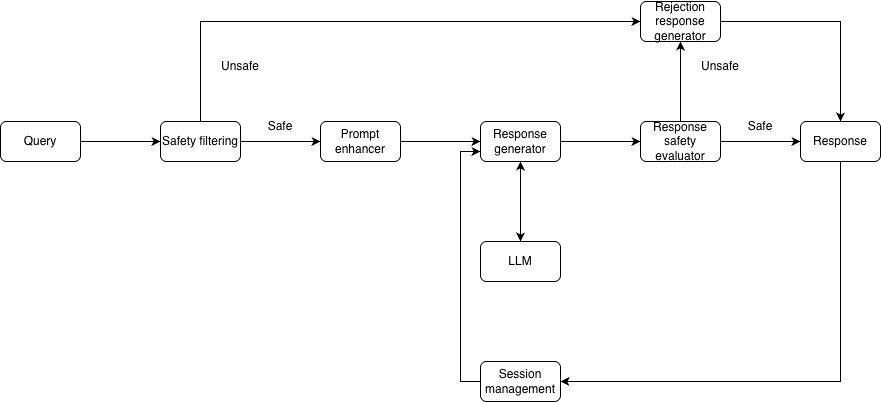

The diagram above was exported from draw.io. Its source (the exported page's mxGraphModel, read from the mxfile embedded in the PNG):
<mxGraphModel dx="976" dy="568" grid="1" gridSize="10" guides="1" tooltips="1" connect="1" arrows="1" fold="1" page="1" pageScale="1" pageWidth="850" pageHeight="1100" math="0" shadow="0">
  <root>
    <mxCell id="0" />
    <mxCell id="1" parent="0" />
    <mxCell id="hhdQ_Sf367nD7q4z_e1c-6" style="edgeStyle=orthogonalEdgeStyle;rounded=0;orthogonalLoop=1;jettySize=auto;html=1;exitX=0.5;exitY=0;exitDx=0;exitDy=0;entryX=0;entryY=0.5;entryDx=0;entryDy=0;" edge="1" parent="1" source="hhdQ_Sf367nD7q4z_e1c-1" target="hhdQ_Sf367nD7q4z_e1c-5">
      <mxGeometry relative="1" as="geometry" />
    </mxCell>
    <mxCell id="hhdQ_Sf367nD7q4z_e1c-10" style="edgeStyle=orthogonalEdgeStyle;rounded=0;orthogonalLoop=1;jettySize=auto;html=1;exitX=1;exitY=0.5;exitDx=0;exitDy=0;entryX=0;entryY=0.5;entryDx=0;entryDy=0;" edge="1" parent="1" source="hhdQ_Sf367nD7q4z_e1c-1" target="hhdQ_Sf367nD7q4z_e1c-2">
      <mxGeometry relative="1" as="geometry" />
    </mxCell>
    <mxCell id="hhdQ_Sf367nD7q4z_e1c-1" value="Safety filtering" style="rounded=1;whiteSpace=wrap;html=1;" vertex="1" parent="1">
      <mxGeometry x="200" y="200" width="80" height="40" as="geometry" />
    </mxCell>
    <mxCell id="hhdQ_Sf367nD7q4z_e1c-9" style="edgeStyle=orthogonalEdgeStyle;rounded=0;orthogonalLoop=1;jettySize=auto;html=1;exitX=1;exitY=0.5;exitDx=0;exitDy=0;entryX=0;entryY=0.5;entryDx=0;entryDy=0;" edge="1" parent="1" source="hhdQ_Sf367nD7q4z_e1c-2" target="hhdQ_Sf367nD7q4z_e1c-3">
      <mxGeometry relative="1" as="geometry" />
    </mxCell>
    <mxCell id="hhdQ_Sf367nD7q4z_e1c-2" value="Prompt enhancer" style="rounded=1;whiteSpace=wrap;html=1;" vertex="1" parent="1">
      <mxGeometry x="360" y="200" width="80" height="40" as="geometry" />
    </mxCell>
    <mxCell id="hhdQ_Sf367nD7q4z_e1c-8" style="edgeStyle=orthogonalEdgeStyle;rounded=0;orthogonalLoop=1;jettySize=auto;html=1;exitX=1;exitY=0.5;exitDx=0;exitDy=0;entryX=0;entryY=0.5;entryDx=0;entryDy=0;" edge="1" parent="1" source="hhdQ_Sf367nD7q4z_e1c-3" target="hhdQ_Sf367nD7q4z_e1c-4">
      <mxGeometry relative="1" as="geometry" />
    </mxCell>
    <mxCell id="hhdQ_Sf367nD7q4z_e1c-17" style="edgeStyle=orthogonalEdgeStyle;rounded=0;orthogonalLoop=1;jettySize=auto;html=1;exitX=0.5;exitY=1;exitDx=0;exitDy=0;entryX=0.5;entryY=0;entryDx=0;entryDy=0;" edge="1" parent="1" source="hhdQ_Sf367nD7q4z_e1c-3" target="hhdQ_Sf367nD7q4z_e1c-16">
      <mxGeometry relative="1" as="geometry" />
    </mxCell>
    <mxCell id="hhdQ_Sf367nD7q4z_e1c-3" value="Response generator" style="rounded=1;whiteSpace=wrap;html=1;" vertex="1" parent="1">
      <mxGeometry x="520" y="200" width="80" height="40" as="geometry" />
    </mxCell>
    <mxCell id="hhdQ_Sf367nD7q4z_e1c-7" style="edgeStyle=orthogonalEdgeStyle;rounded=0;orthogonalLoop=1;jettySize=auto;html=1;exitX=0.5;exitY=0;exitDx=0;exitDy=0;" edge="1" parent="1" source="hhdQ_Sf367nD7q4z_e1c-4" target="hhdQ_Sf367nD7q4z_e1c-5">
      <mxGeometry relative="1" as="geometry" />
    </mxCell>
    <mxCell id="hhdQ_Sf367nD7q4z_e1c-22" style="edgeStyle=orthogonalEdgeStyle;rounded=0;orthogonalLoop=1;jettySize=auto;html=1;exitX=1;exitY=0.5;exitDx=0;exitDy=0;" edge="1" parent="1" source="hhdQ_Sf367nD7q4z_e1c-4" target="hhdQ_Sf367nD7q4z_e1c-21">
      <mxGeometry relative="1" as="geometry" />
    </mxCell>
    <mxCell id="hhdQ_Sf367nD7q4z_e1c-4" value="Response safety evaluator" style="rounded=1;whiteSpace=wrap;html=1;" vertex="1" parent="1">
      <mxGeometry x="680" y="200" width="80" height="40" as="geometry" />
    </mxCell>
    <mxCell id="hhdQ_Sf367nD7q4z_e1c-24" style="edgeStyle=orthogonalEdgeStyle;rounded=0;orthogonalLoop=1;jettySize=auto;html=1;exitX=1;exitY=0.5;exitDx=0;exitDy=0;" edge="1" parent="1" source="hhdQ_Sf367nD7q4z_e1c-5" target="hhdQ_Sf367nD7q4z_e1c-21">
      <mxGeometry relative="1" as="geometry" />
    </mxCell>
    <mxCell id="hhdQ_Sf367nD7q4z_e1c-5" value="Rejection response generator" style="rounded=1;whiteSpace=wrap;html=1;" vertex="1" parent="1">
      <mxGeometry x="680" y="80" width="80" height="40" as="geometry" />
    </mxCell>
    <mxCell id="hhdQ_Sf367nD7q4z_e1c-12" style="edgeStyle=orthogonalEdgeStyle;rounded=0;orthogonalLoop=1;jettySize=auto;html=1;exitX=1;exitY=0.5;exitDx=0;exitDy=0;entryX=0;entryY=0.5;entryDx=0;entryDy=0;" edge="1" parent="1" source="hhdQ_Sf367nD7q4z_e1c-11" target="hhdQ_Sf367nD7q4z_e1c-1">
      <mxGeometry relative="1" as="geometry" />
    </mxCell>
    <mxCell id="hhdQ_Sf367nD7q4z_e1c-11" value="Query" style="rounded=1;whiteSpace=wrap;html=1;" vertex="1" parent="1">
      <mxGeometry x="40" y="200" width="80" height="40" as="geometry" />
    </mxCell>
    <mxCell id="hhdQ_Sf367nD7q4z_e1c-13" value="Safe" style="text;html=1;whiteSpace=wrap;strokeColor=none;fillColor=none;align=center;verticalAlign=middle;rounded=0;" vertex="1" parent="1">
      <mxGeometry x="280" y="190" width="80" height="30" as="geometry" />
    </mxCell>
    <mxCell id="hhdQ_Sf367nD7q4z_e1c-14" value="Unsafe" style="text;html=1;whiteSpace=wrap;strokeColor=none;fillColor=none;align=center;verticalAlign=middle;rounded=0;" vertex="1" parent="1">
      <mxGeometry x="240" y="130" width="80" height="30" as="geometry" />
    </mxCell>
    <mxCell id="hhdQ_Sf367nD7q4z_e1c-15" value="Unsafe" style="text;html=1;whiteSpace=wrap;strokeColor=none;fillColor=none;align=center;verticalAlign=middle;rounded=0;" vertex="1" parent="1">
      <mxGeometry x="720" y="130" width="80" height="30" as="geometry" />
    </mxCell>
    <mxCell id="hhdQ_Sf367nD7q4z_e1c-18" style="edgeStyle=orthogonalEdgeStyle;rounded=0;orthogonalLoop=1;jettySize=auto;html=1;exitX=0.5;exitY=0;exitDx=0;exitDy=0;entryX=0.5;entryY=1;entryDx=0;entryDy=0;" edge="1" parent="1" source="hhdQ_Sf367nD7q4z_e1c-16" target="hhdQ_Sf367nD7q4z_e1c-3">
      <mxGeometry relative="1" as="geometry" />
    </mxCell>
    <mxCell id="hhdQ_Sf367nD7q4z_e1c-16" value="LLM" style="rounded=1;whiteSpace=wrap;html=1;" vertex="1" parent="1">
      <mxGeometry x="520" y="320" width="80" height="40" as="geometry" />
    </mxCell>
    <mxCell id="hhdQ_Sf367nD7q4z_e1c-20" style="edgeStyle=orthogonalEdgeStyle;rounded=0;orthogonalLoop=1;jettySize=auto;html=1;exitX=0;exitY=0.5;exitDx=0;exitDy=0;entryX=0;entryY=0.75;entryDx=0;entryDy=0;" edge="1" parent="1" source="hhdQ_Sf367nD7q4z_e1c-19" target="hhdQ_Sf367nD7q4z_e1c-3">
      <mxGeometry relative="1" as="geometry" />
    </mxCell>
    <mxCell id="hhdQ_Sf367nD7q4z_e1c-19" value="Session management" style="rounded=1;whiteSpace=wrap;html=1;" vertex="1" parent="1">
      <mxGeometry x="520" y="440" width="80" height="40" as="geometry" />
    </mxCell>
    <mxCell id="hhdQ_Sf367nD7q4z_e1c-25" style="edgeStyle=orthogonalEdgeStyle;rounded=0;orthogonalLoop=1;jettySize=auto;html=1;exitX=0.5;exitY=1;exitDx=0;exitDy=0;entryX=1;entryY=0.5;entryDx=0;entryDy=0;" edge="1" parent="1" source="hhdQ_Sf367nD7q4z_e1c-21" target="hhdQ_Sf367nD7q4z_e1c-19">
      <mxGeometry relative="1" as="geometry" />
    </mxCell>
    <mxCell id="hhdQ_Sf367nD7q4z_e1c-21" value="Response" style="rounded=1;whiteSpace=wrap;html=1;" vertex="1" parent="1">
      <mxGeometry x="840" y="200" width="80" height="40" as="geometry" />
    </mxCell>
    <mxCell id="hhdQ_Sf367nD7q4z_e1c-23" value="Safe" style="text;html=1;whiteSpace=wrap;strokeColor=none;fillColor=none;align=center;verticalAlign=middle;rounded=0;" vertex="1" parent="1">
      <mxGeometry x="760" y="190" width="80" height="30" as="geometry" />
    </mxCell>
  </root>
</mxGraphModel>